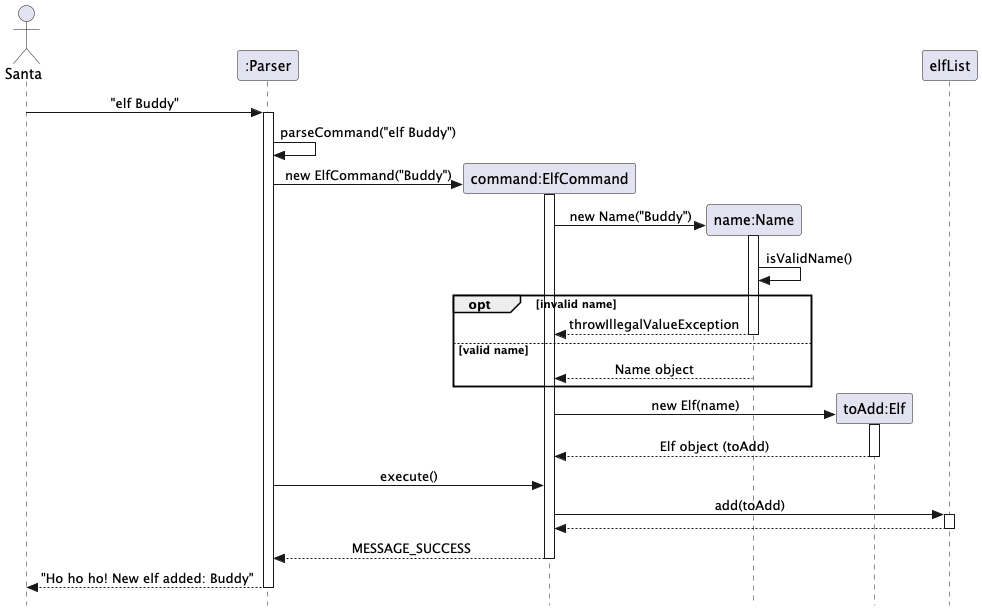

The diagram above was rendered by PlantUML. Its source (embedded in the PNG):
@startuml
skinparam Style strictuml
skinparam SequenceMessageAlignment center

actor "Santa" as Santa
participant ":Parser" as Parser
participant "command:ElfCommand" as ElfCommand
participant "name:Name" as Name
participant "toAdd:Elf" as Elf
participant "elfList" as elfList

Santa -> Parser : "elf Buddy"
activate Parser

Parser -> Parser : parseCommand("elf Buddy")

create ElfCommand
Parser -> ElfCommand : new ElfCommand("Buddy")
activate ElfCommand

create Name
ElfCommand -> Name : new Name("Buddy")
activate Name
Name -> Name : isValidName()

opt invalid name
    Name --> ElfCommand : throwIllegalValueException
    deactivate Name
else valid name
    Name --> ElfCommand : Name object
    deactivate Name
end

create Elf
ElfCommand -> Elf :new Elf(name)
activate Elf
Elf --> ElfCommand : Elf object (toAdd)
deactivate Elf

Parser -> ElfCommand : execute()
ElfCommand -> elfList : add(toAdd)
activate elfList
elfList --> ElfCommand
deactivate elfList

ElfCommand --> Parser : MESSAGE_SUCCESS
deactivate ElfCommand

Parser --> Santa : "Ho ho ho! New elf added: Buddy"
deactivate Parser

@enduml